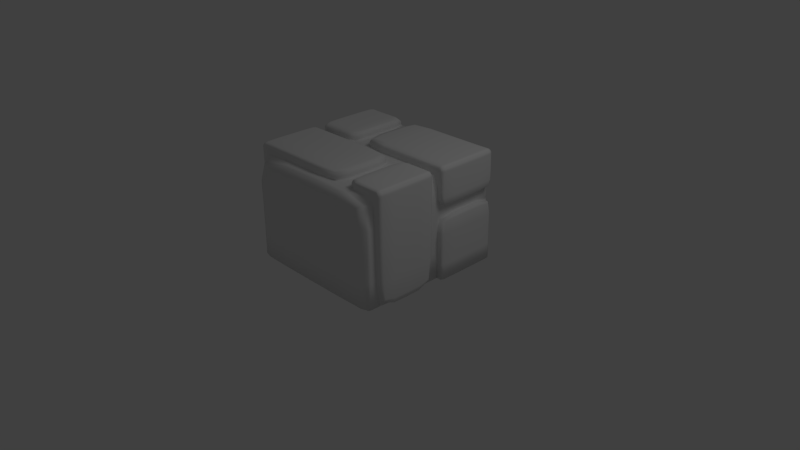 # Source: brick-wall.blend  (saved by Blender 2.64.0; exported with 4.5.12 LTS)
import bpy
from mathutils import Matrix  # noqa: F401  (used for matrix-valued properties, if any)

bpy.ops.wm.read_factory_settings(use_empty=True)
scene = bpy.context.scene
scene.name = 'Scene'

# ---- collections
col_collection_1 = bpy.data.collections.new('Collection 1'); scene.collection.children.link(col_collection_1)

# ---- materials (node trees are filled in below, after node groups)
mat_material = bpy.data.materials.new('Material')
mat_material.alpha_threshold = 0.0
mat_material.use_transparent_shadow = False
mat_material.roughness = 0.5
mat_material.line_color = (0.0, 0.0, 0.0, 1.0)

# ---- material node trees

# ---- world
world_world = bpy.data.worlds.new('World'); scene.world = world_world
world_world.color = (0.05088, 0.05088, 0.05088)
world_world.use_sun_shadow = False
world_world.sun_shadow_jitter_overblur = 0.0
world_world.cycles.sampling_method = 'MANUAL'
world_world.cycles.sample_map_resolution = 256

# ---- cameras
cam_camera = bpy.data.cameras.new('Camera')
cam_camera.clip_end = 100.0
cam_camera.lens = 35.0
cam_camera.sensor_width = 32.0
cam_camera.sensor_height = 18.0
cam_camera.ortho_scale = 7.314
cam_camera.dof.focus_distance = 0.0
cam_camera.dof.aperture_fstop = 128.0

# ---- lights
light_lamp = bpy.data.lights.new('Lamp', 'POINT')
light_lamp.transmission_factor = 0.0
light_lamp.cutoff_distance = 30.0
light_lamp.energy = 100.0
light_lamp.shadow_buffer_clip_start = 1.001
light_lamp.shadow_soft_size = 1.0
light_lamp.shadow_maximum_resolution = 0.006
light_lamp.use_absolute_resolution = True
light_lamp.cycles.use_multiple_importance_sampling = False

# ---- meshes
me_cube = bpy.data.meshes.new('Cube')
me_cube.from_pydata([(1.0, 1.0, -0.003749), (1.0, -1.0, -0.003749), (-1.0, -1.0, -0.003749), (-1.0, 1.0, -0.003749), (1.0, 1.0, 1.366), (1.0, -1.0, 1.366), (-1.0, -1.0, 1.366), (-1.0, 1.0, 1.366), (-1.0, -0.8401, 1.366), (-1.0, -0.01478, 1.366), (-1.0, 0.1397, 1.366), (1.0, 0.1397, 1.366), (-0.4614, 1.0, 1.366), (-0.4614, 0.1397, 1.366), (-0.2732, 1.0, 1.366), (-0.2732, 0.1397, 1.366), (0.9999, -0.01478, 1.366), (0.9999, -0.8401, 1.366), (1.0, 1.0, 1.433), (-1.0, 1.0, 1.433), (-1.0, -0.8401, 1.433), (-1.0, -0.01478, 1.433), (-1.0, 0.1397, 1.433), (1.0, 0.1397, 1.433), (-0.4614, 1.0, 1.433), (-0.4614, 0.1397, 1.433), (-0.2732, 1.0, 1.433), (-0.2732, 0.1397, 1.433), (0.9999, -0.01478, 1.433), (0.9999, -0.8401, 1.433), (0.971, 0.9788, 1.478), (-0.9752, 0.9573, 1.478), (-0.9697, -0.8275, 1.478), (-0.9697, -0.02737, 1.478), (-0.9752, 0.1823, 1.478), (0.971, 0.1608, 1.478), (-0.4862, 0.9573, 1.478), (-0.4862, 0.1823, 1.478), (-0.2442, 0.9788, 1.478), (-0.2442, 0.1608, 1.478), (0.9696, -0.02737, 1.478), (0.9696, -0.8275, 1.478), (1.0, 0.1408, -0.003749), (1.0, -0.01581, -0.003749), (1.0, -0.8413, -0.003749), (-1.0, -0.84, -0.003749), (-1.0, -0.01284, -0.003749), (-1.0, 0.1412, -0.003749), (-1.0, -0.8401, 0.7827), (-1.0, -0.01358, 0.7833), (-1.0, -0.8401, 0.663), (-1.0, -0.0133, 0.6636), (-1.081, 1.0, -0.003749), (-1.081, 1.0, 1.366), (-1.081, -0.8401, 1.366), (-1.081, -0.01478, 1.366), (-1.081, 0.1397, 1.366), (-1.081, 1.0, 1.433), (-1.081, -0.8401, 1.433), (-1.081, -0.01478, 1.433), (-1.081, 0.1397, 1.433), (-1.057, 0.9573, 1.478), (-1.051, -0.8275, 1.478), (-1.051, -0.02737, 1.478), (-1.057, 0.1823, 1.478), (-1.081, -0.84, -0.003749), (-1.081, -0.01284, -0.003749), (-1.081, 0.1412, -0.003749), (-1.081, -0.8401, 0.7827), (-1.081, -0.01358, 0.7833), (-1.081, -0.8401, 0.663), (-1.081, -0.0133, 0.6636), (1.086, 1.0, -0.003749), (1.086, 1.0, 1.366), (1.086, 0.1397, 1.366), (1.086, 1.0, 1.433), (1.086, 0.1397, 1.433), (1.057, 0.9788, 1.478), (1.057, 0.1608, 1.478), (1.086, 0.1408, -0.003749), (1.086, -0.01478, 1.366), (1.086, -0.8401, 1.366), (1.086, -0.01478, 1.433), (1.086, -0.8401, 1.433), (1.055, -0.02737, 1.478), (1.055, -0.8275, 1.478), (1.086, -0.01581, -0.003749), (1.086, -0.8413, -0.003749), (1.0, 0.05445, -0.003749), (-1.0, 0.05362, -0.003749), (-1.0, 0.05468, 1.366), (0.9999, 0.05325, 1.366), (-0.3679, 1.0, 1.366), (-0.3606, 0.1397, 1.366), (-0.3623, 0.05422, 1.366), (-0.3688, 1.0, -0.003749), (1.086, 1.0, 0.98), (1.001, 0.14, 0.971), (1.001, 1.0, 0.9719), (1.086, 0.14, 0.98), (1.086, 1.0, 0.8125), (1.001, 1.0, 0.8232), (1.086, 0.1401, 0.8125), (1.001, 0.1401, 0.8226), (0.5676, -0.01478, 1.433), (0.6345, 0.05351, 1.366), (0.5924, -0.8275, 1.478), (0.596, -0.02737, 1.478), (0.5666, -0.8401, 1.433), (0.5685, -0.01478, 1.366), (0.5656, -0.8401, 1.366), (0.3816, -0.01478, 1.433), (0.3433, -0.8275, 1.478), (0.3856, 0.05369, 1.366), (0.3556, -0.02737, 1.478), (0.3715, -0.8401, 1.433), (0.3836, -0.01478, 1.366), (0.3678, -0.8401, 1.366)], [], [(89, 88, 43, 44, 1, 2, 45, 46), (1, 5, 6, 2), (34, 31, 61, 64), (4, 98, 101, 0, 95, 92, 14), (15, 11, 23, 27), (116, 9, 21, 111), (48, 8, 54, 68), (14, 92, 93, 15), (111, 21, 33, 114), (63, 62, 32, 33), (39, 38, 26, 27), (13, 12, 24, 25), (77, 75, 18, 30), (82, 80, 16, 28), (115, 20, 8, 117), (12, 7, 19, 24), (25, 22, 10, 13), (57, 61, 31, 19), (27, 26, 14, 15), (26, 18, 4, 14), (114, 33, 32, 112), (30, 38, 39, 35), (36, 31, 34, 37), (37, 34, 22, 25), (24, 19, 31, 36), (80, 86, 43, 16), (38, 30, 18, 26), (55, 59, 21, 9), (27, 23, 35, 39), (4, 18, 75, 73), (25, 24, 36, 37), (112, 32, 20, 115), (76, 78, 35, 23), (2, 6, 8, 48, 50, 45), (70, 65, 45, 50), (46, 51, 49, 9, 90, 89), (69, 55, 9, 49), (50, 48, 49, 51), (67, 56, 53, 52), (60, 57, 53, 56), (59, 58, 62, 63), (55, 54, 58, 59), (64, 61, 57, 60), (65, 70, 71, 66), (68, 54, 55, 69), (51, 46, 66, 71), (58, 54, 8, 20), (10, 22, 60, 56), (67, 52, 3, 47), (33, 21, 59, 63), (71, 70, 50, 51), (49, 48, 68, 69), (56, 67, 47, 10), (46, 45, 65, 66), (19, 7, 53, 57), (52, 53, 7, 3), (64, 60, 22, 34), (20, 32, 62, 58), (74, 73, 75, 76), (76, 75, 77, 78), (96, 73, 74, 99), (42, 0, 72, 79), (78, 77, 30, 35), (11, 97, 99, 74), (74, 76, 23, 11), (98, 4, 73, 96), (17, 110, 117, 8, 6, 5), (113, 94, 90, 9, 116), (1, 44, 17, 5), (88, 91, 16, 43), (40, 41, 85, 84), (82, 83, 81, 80), (84, 85, 83, 82), (87, 86, 80, 81), (44, 43, 86, 87), (17, 44, 87, 81), (29, 17, 81, 83), (41, 29, 83, 85), (84, 82, 28, 40), (11, 15, 93, 94, 113, 105, 91), (89, 90, 10, 47), (0, 42, 88, 89, 47, 3, 95), (92, 12, 13, 93), (94, 93, 13, 10, 90), (92, 95, 3, 7, 12), (0, 101, 100, 72), (72, 100, 102, 79), (42, 103, 97, 11, 91, 88), (98, 96, 99, 97), (103, 42, 79, 102), (100, 101, 103, 102), (101, 98, 97, 103), (91, 105, 109, 16), (16, 109, 104, 28), (28, 104, 107, 40), (41, 106, 108, 29), (40, 107, 106, 41), (29, 108, 110, 17), (105, 113, 116, 109), (116, 111, 115, 117), (111, 114, 112, 115), (109, 110, 108, 104), (109, 116, 117, 110), (104, 108, 106, 107)])
me_cube.polygons.foreach_set('use_smooth', [True] * 104)
_k = {(1, 44): 1.0, (3, 95): 1.0, (4, 98): 1.0, (1, 2): 1.0, (1, 5): 0.41176, (3, 47): 1.0, (2, 6): 0.41176, (3, 7): 1.0, (7, 12): 1.0, (5, 6): 0.41176, (50, 70): 0.41176, (6, 8): 0.41176, (23, 76): 0.41176, (8, 117): 0.54118, (45, 65): 0.41176, (9, 90): 0.75686, (10, 13): 0.72941, (4, 14): 1.0, (11, 15): 0.72941, (12, 13): 0.5451, (12, 92): 1.0, (13, 93): 0.87451, (14, 15): 0.5451, (9, 116): 0.79216, (40, 84): 0.41176, (19, 24): 0.31373, (49, 69): 0.41176, (35, 78): 0.41176, (20, 115): 0.54118, (9, 55): 0.41176, (22, 25): 0.31373, (18, 26): 0.31373, (23, 27): 0.31373, (24, 25): 0.5451, (26, 27): 0.5451, (21, 111): 0.54118, (41, 85): 0.41176, (7, 19): 0.31373, (10, 22): 0.31373, (9, 21): 0.54118, (16, 28): 0.41176, (11, 23): 0.31373, (15, 27): 0.54902, (12, 24): 0.5451, (13, 25): 0.5451, (4, 18): 0.31373, (17, 29): 0.41176, (8, 20): 0.54118, (14, 26): 0.54902, (31, 36): 0.31373, (31, 34): 0.41176, (30, 35): 0.41176, (32, 112): 0.54118, (32, 33): 0.41176, (34, 37): 0.31373, (30, 38): 0.31373, (35, 39): 0.31373, (36, 37): 0.5451, (38, 39): 0.5451, (33, 114): 0.54118, (40, 41): 0.41176, (26, 38): 0.54902, (27, 39): 0.54902, (20, 32): 0.54118, (21, 33): 0.54118, (28, 40): 0.41176, (22, 34): 0.31373, (25, 37): 0.5451, (19, 31): 0.31373, (24, 36): 0.5451, (29, 41): 0.41176, (18, 30): 0.31373, (23, 35): 0.31373, (0, 42): 1.0, (42, 88): 1.0, (43, 44): 1.0, (2, 45): 1.0, (45, 50): 0.41176, (45, 46): 1.0, (46, 51): 0.75686, (46, 89): 1.0, (10, 47): 0.75686, (8, 48): 0.41176, (9, 49): 0.75686, (48, 49): 0.41176, (48, 50): 0.41176, (49, 51): 0.75686, (50, 51): 0.41176, (52, 67): 0.41176, (52, 53): 0.41176, (53, 56): 0.41176, (54, 55): 0.41176, (57, 60): 0.41176, (58, 59): 0.41176, (53, 57): 0.41176, (56, 60): 0.41176, (55, 59): 0.41176, (54, 58): 0.41176, (61, 64): 0.41176, (62, 63): 0.41176, (58, 62): 0.41176, (59, 63): 0.41176, (60, 64): 0.41176, (57, 61): 0.41176, (65, 70): 0.41176, (65, 66): 0.41176, (66, 71): 0.41176, (56, 67): 0.41176, (54, 68): 0.41176, (55, 69): 0.41176, (68, 69): 0.41176, (70, 71): 0.41176, (21, 59): 0.41176, (31, 61): 0.41176, (19, 57): 0.41176, (32, 62): 0.41176, (33, 63): 0.41176, (8, 54): 0.41176, (48, 68): 0.41176, (34, 64): 0.41176, (46, 66): 0.41176, (51, 71): 0.41176, (20, 58): 0.41176, (22, 60): 0.41176, (10, 56): 0.41176, (3, 52): 0.41176, (47, 67): 0.41176, (7, 53): 0.41176, (73, 96): 0.76471, (73, 74): 0.41176, (75, 76): 0.41176, (74, 76): 0.41176, (73, 75): 0.41176, (77, 78): 0.41176, (75, 77): 0.41176, (76, 78): 0.41176, (72, 79): 1.0, (79, 102): 0.76471, (18, 75): 0.41176, (4, 73): 0.76471, (30, 77): 0.41176, (0, 72): 1.0, (42, 79): 1.0, (11, 74): 0.76471, (5, 17): 0.41176, (16, 91): 0.75686, (16, 43): 0.75686, (17, 44): 0.41176, (80, 81): 0.41176, (82, 83): 0.41176, (80, 82): 0.41176, (81, 83): 0.41176, (84, 85): 0.41176, (82, 84): 0.41176, (83, 85): 0.41176, (86, 87): 0.41176, (80, 86): 0.41176, (81, 87): 0.41176, (43, 86): 0.41176, (16, 80): 0.41176, (28, 82): 0.41176, (44, 87): 0.41176, (17, 81): 0.41176, (29, 83): 0.41176, (43, 88): 1.0, (47, 89): 1.0, (10, 90): 0.75686, (11, 91): 0.75686, (91, 105): 0.64706, (89, 90): 0.64706, (88, 89): 1.0, (88, 91): 0.64706, (14, 92): 1.0, (15, 93): 0.87451, (90, 94): 0.64706, (93, 94): 0.64706, (0, 95): 1.0, (92, 95): 1.0, (72, 100): 0.76471, (11, 97): 0.85098, (0, 101): 1.0, (74, 99): 0.76471, (96, 98): 0.72941, (96, 99): 0.72941, (97, 99): 0.72941, (98, 101): 1.0, (100, 101): 0.72941, (100, 102): 0.72941, (102, 103): 0.76471, (42, 103): 0.85098, (97, 103): 0.75686, (101, 103): 0.72941, (97, 98): 0.72941, (28, 104): 0.41176, (94, 113): 0.64706, (41, 106): 0.41176, (40, 107): 0.41176, (29, 108): 0.41176, (16, 109): 0.75686, (17, 110): 0.41176, (105, 109): 0.64706, (104, 109): 0.49412, (104, 107): 0.49412, (106, 108): 0.49412, (106, 107): 0.49412, (108, 110): 0.49412, (116, 117): 0.6, (109, 110): 0.49412, (105, 113): 0.64706, (111, 115): 0.6, (104, 108): 0.49412, (109, 116): 0.75686, (110, 117): 0.41176, (113, 116): 0.64706, (111, 116): 0.6, (111, 114): 0.6, (112, 115): 0.6, (112, 114): 0.6, (115, 117): 0.6}
me_cube.attributes.new('crease_edge', 'FLOAT', 'EDGE').data.foreach_set('value', [_k.get((min(e.vertices), max(e.vertices)), 0.0) for e in me_cube.edges])
_uv = me_cube.uv_layers.new(name='UVMap')
_uv.uv.foreach_set('vector', [0.595, 0.3121, 0.5378, 0.5517, 0.4983, 0.5718, 0.3862, 0.5372, 0.354, 0.492, 0.4403, 0.2679, 0.4701, 0.2657, 0.5824, 0.3003, 0.354, 0.492, 0.0, 0.5057, 0.2218, 0.02889, 0.4403, 0.2679, 0.4298, 0.879, 0.3363, 0.8765, 0.3406, 0.8634, 0.4249, 0.8662, 0.7094, 0.5131, 0.69, 0.5121, 0.6787, 0.5095, 0.6464, 0.4895, 0.6592, 0.4463, 0.7209, 0.4464, 0.7232, 0.4573, 0.6215, 0.6778, 0.781, 0.6714, 0.7659, 0.6937, 0.639, 0.6949, 0.3012, 0.825, 0.1405, 0.8354, 0.1543, 0.8138, 0.2838, 0.8086, 0.01824, 0.6754, 0.1489, 0.6714, 0.1294, 0.6942, 0.03493, 0.6915, 0.7236, 0.8401, 0.724, 0.8542, 0.6162, 0.8542, 0.6158, 0.8401, 0.2838, 0.8086, 0.1543, 0.8138, 0.164, 0.8012, 0.2716, 0.7952, 0.1492, 0.7978, 0.1562, 0.7088, 0.1705, 0.706, 0.164, 0.8012, 0.652, 0.7078, 0.6462, 0.7861, 0.6323, 0.7981, 0.639, 0.6949, 0.4477, 0.9778, 0.323, 0.978, 0.3353, 0.9612, 0.4344, 0.9636, 0.7625, 0.8004, 0.7738, 0.8051, 0.7563, 0.8189, 0.7478, 0.8036, 0.5867, 0.8633, 0.5944, 0.8497, 0.6158, 0.8669, 0.5994, 0.8777, 0.286, 0.7097, 0.1616, 0.6918, 0.1489, 0.6714, 0.3012, 0.6939, 0.323, 0.978, 0.3012, 0.8539, 0.3223, 0.8676, 0.3353, 0.9612, 0.4344, 0.9636, 0.4441, 0.8691, 0.4618, 0.8561, 0.4477, 0.9778, 0.3333, 0.8519, 0.3406, 0.8634, 0.3363, 0.8765, 0.3223, 0.8676, 0.639, 0.6949, 0.6323, 0.7981, 0.6158, 0.8135, 0.6215, 0.6778, 0.6323, 0.7981, 0.7563, 0.8189, 0.7692, 0.8401, 0.6158, 0.8135, 0.2716, 0.7952, 0.164, 0.8012, 0.1705, 0.706, 0.2724, 0.7213, 0.7478, 0.8036, 0.6462, 0.7861, 0.652, 0.7078, 0.7566, 0.7074, 0.3452, 0.9498, 0.3363, 0.8765, 0.4298, 0.879, 0.4233, 0.9514, 0.4233, 0.9514, 0.4298, 0.879, 0.4441, 0.8691, 0.4344, 0.9636, 0.3353, 0.9612, 0.3223, 0.8676, 0.3363, 0.8765, 0.3452, 0.9498, 0.5944, 0.8497, 0.5945, 0.7031, 0.6158, 0.6862, 0.6158, 0.8669, 0.6462, 0.7861, 0.7478, 0.8036, 0.7563, 0.8189, 0.6323, 0.7981, 0.1234, 0.8102, 0.1374, 0.802, 0.1543, 0.8138, 0.1405, 0.8354, 0.639, 0.6949, 0.7659, 0.6937, 0.7566, 0.7074, 0.652, 0.7078, 0.7692, 0.8401, 0.7563, 0.8189, 0.7738, 0.8051, 0.7888, 0.8147, 0.4344, 0.9636, 0.3353, 0.9612, 0.3452, 0.9498, 0.4233, 0.9514, 0.2724, 0.7213, 0.1705, 0.706, 0.1616, 0.6918, 0.286, 0.7097, 0.7837, 0.7071, 0.7713, 0.7117, 0.7566, 0.7074, 0.7659, 0.6937, 0.4403, 0.2679, 0.2218, 0.02889, 0.2522, 0.0, 0.3577, 0.1112, 0.4084, 0.1716, 0.4701, 0.2657, 0.8358, 0.1201, 0.9216, 0.1145, 0.9392, 0.1271, 0.8214, 0.1386, 0.5824, 0.3003, 0.6606, 0.3104, 0.7129, 0.3229, 0.8214, 0.3477, 0.8053, 0.3577, 0.595, 0.3121, 0.01744, 0.7907, 0.1234, 0.8102, 0.1405, 0.8354, 0.0, 0.8047, 0.7243, 0.8565, 0.7243, 0.8401, 0.8378, 0.8401, 0.8378, 0.8565, 0.4431, 0.7068, 0.4379, 0.8406, 0.3272, 0.8389, 0.3517, 0.6893, 0.4309, 0.8556, 0.3333, 0.8519, 0.3272, 0.8389, 0.4379, 0.8406, 0.1374, 0.802, 0.1445, 0.7048, 0.1562, 0.7088, 0.1492, 0.7978, 0.1234, 0.8102, 0.1294, 0.6942, 0.1445, 0.7048, 0.1374, 0.802, 0.4249, 0.8662, 0.3406, 0.8634, 0.3333, 0.8519, 0.4309, 0.8556, 0.9216, 0.1145, 0.8358, 0.1201, 0.839, 0.02413, 0.9248, 0.0185, 0.03493, 0.6915, 0.1294, 0.6942, 0.1234, 0.8102, 0.01744, 0.7907, 0.8214, 0.0115, 0.9393, 0.0, 0.9248, 0.0185, 0.839, 0.02413, 0.1445, 0.7048, 0.1294, 0.6942, 0.1489, 0.6714, 0.1616, 0.6918, 0.4618, 0.8561, 0.4441, 0.8691, 0.4309, 0.8556, 0.4379, 0.8406, 0.4431, 0.7068, 0.3517, 0.6893, 0.3344, 0.6714, 0.4618, 0.6906, 0.164, 0.8012, 0.1543, 0.8138, 0.1374, 0.802, 0.1492, 0.7978, 0.839, 0.02413, 0.8358, 0.1201, 0.8214, 0.1386, 0.8214, 0.0115, 0.0, 0.8047, 0.01824, 0.6754, 0.03493, 0.6915, 0.01744, 0.7907, 0.4379, 0.8406, 0.4431, 0.7068, 0.4618, 0.6906, 0.4618, 0.8561, 0.9393, 0.0, 0.9392, 0.1271, 0.9216, 0.1145, 0.9248, 0.0185, 0.3223, 0.8676, 0.3012, 0.8539, 0.3272, 0.8389, 0.3333, 0.8519, 0.3517, 0.6893, 0.3272, 0.8389, 0.3012, 0.8539, 0.3344, 0.6714, 0.4249, 0.8662, 0.4309, 0.8556, 0.4441, 0.8691, 0.4298, 0.879, 0.1616, 0.6918, 0.1705, 0.706, 0.1562, 0.7088, 0.1445, 0.7048, 0.798, 0.7002, 0.7888, 0.8147, 0.7738, 0.8051, 0.7837, 0.7071, 0.7837, 0.7071, 0.7738, 0.8051, 0.7625, 0.8004, 0.7713, 0.7117, 0.8519, 0.8162, 0.7888, 0.8147, 0.798, 0.7002, 0.8557, 0.7087, 0.8214, 0.5429, 0.9616, 0.5249, 0.9404, 0.5486, 0.8396, 0.5572, 0.7713, 0.7117, 0.7625, 0.8004, 0.7478, 0.8036, 0.7566, 0.7074, 0.781, 0.6714, 0.872, 0.6961, 0.8557, 0.7087, 0.798, 0.7002, 0.798, 0.7002, 0.7837, 0.7071, 0.7659, 0.6937, 0.781, 0.6714, 0.872, 0.8327, 0.7692, 0.8401, 0.7888, 0.8147, 0.8519, 0.8162, 0.2163, 0.8528, 0.1819, 0.856, 0.1474, 0.8547, 0.0, 0.8547, 0.0002813, 0.8354, 0.2158, 0.8354, 0.8035, 0.5052, 0.8032, 0.4603, 0.8053, 0.3577, 0.8214, 0.3477, 0.8214, 0.5071, 0.354, 0.492, 0.3862, 0.5372, 0.00206, 0.5562, 0.0, 0.5057, 0.5378, 0.5517, 0.7507, 0.6394, 0.7604, 0.6714, 0.4983, 0.5718, 0.5891, 0.8867, 0.4928, 0.8837, 0.4973, 0.8695, 0.5843, 0.8736, 0.5867, 0.8633, 0.494, 0.8585, 0.4877, 0.8458, 0.5944, 0.8497, 0.5843, 0.8736, 0.4973, 0.8695, 0.494, 0.8585, 0.5867, 0.8633, 0.5038, 0.6891, 0.5945, 0.7031, 0.5944, 0.8497, 0.4877, 0.8458, 0.4849, 0.6714, 0.6158, 0.6862, 0.5945, 0.7031, 0.5038, 0.6891, 0.4618, 0.862, 0.4849, 0.6714, 0.5038, 0.6891, 0.4877, 0.8458, 0.482, 0.8748, 0.4618, 0.862, 0.4877, 0.8458, 0.494, 0.8585, 0.4928, 0.8837, 0.482, 0.8748, 0.494, 0.8585, 0.4973, 0.8695, 0.5843, 0.8736, 0.5867, 0.8633, 0.5994, 0.8777, 0.5891, 0.8867, 0.7358, 0.6112, 0.7882, 0.4681, 0.7909, 0.4585, 0.8032, 0.4603, 0.8035, 0.5052, 0.7877, 0.5605, 0.7507, 0.6394, 0.595, 0.3121, 0.8053, 0.3577, 0.789, 0.3726, 0.6179, 0.3441, 0.6464, 0.4895, 0.5621, 0.5416, 0.5378, 0.5517, 0.595, 0.3121, 0.6179, 0.3441, 0.658, 0.412, 0.6592, 0.4463, 0.724, 0.8542, 0.7243, 0.8684, 0.6165, 0.8684, 0.6162, 0.8542, 0.8032, 0.4603, 0.7909, 0.4585, 0.7908, 0.4448, 0.789, 0.3726, 0.8053, 0.3577, 0.7209, 0.4464, 0.6592, 0.4463, 0.658, 0.412, 0.7219, 0.4297, 0.7201, 0.4382, 0.9616, 0.5249, 0.9564, 0.6678, 0.9409, 0.6486, 0.9404, 0.5486, 0.9404, 0.5486, 0.9409, 0.6486, 0.8355, 0.6557, 0.8396, 0.5572, 0.5621, 0.5416, 0.6605, 0.5847, 0.676, 0.5916, 0.7358, 0.6112, 0.7507, 0.6394, 0.5378, 0.5517, 0.872, 0.8327, 0.8519, 0.8162, 0.8557, 0.7087, 0.872, 0.6961, 0.8214, 0.6714, 0.8214, 0.5429, 0.8396, 0.5572, 0.8355, 0.6557, 0.9409, 0.6486, 0.9564, 0.6678, 0.8214, 0.6714, 0.8355, 0.6557, 0.6787, 0.5095, 0.69, 0.5121, 0.676, 0.5916, 0.6605, 0.5847, 0.7507, 0.6394, 0.7877, 0.5605, 0.8093, 0.5516, 0.7604, 0.6714, 0.6158, 0.8669, 0.6, 0.9617, 0.5883, 0.9486, 0.5994, 0.8777, 0.5994, 0.8777, 0.5883, 0.9486, 0.5813, 0.9367, 0.5891, 0.8867, 0.4928, 0.8837, 0.502, 0.9381, 0.4945, 0.9493, 0.482, 0.8748, 0.5891, 0.8867, 0.5813, 0.9367, 0.502, 0.9381, 0.4928, 0.8837, 0.482, 0.8748, 0.4945, 0.9493, 0.4833, 0.9647, 0.4618, 0.862, 0.7877, 0.5605, 0.8035, 0.5052, 0.8214, 0.5071, 0.8093, 0.5516, 0.3012, 0.825, 0.2838, 0.8086, 0.286, 0.7097, 0.3012, 0.6939, 0.2838, 0.8086, 0.2716, 0.7952, 0.2724, 0.7213, 0.286, 0.7097, 0.6, 0.9617, 0.4833, 0.9647, 0.4945, 0.9493, 0.5883, 0.9486, 0.1771, 1.0, 0.1448, 0.9988, 0.1474, 0.8547, 0.1819, 0.856, 0.5883, 0.9486, 0.4945, 0.9493, 0.502, 0.9381, 0.5813, 0.9367])
me_cube.materials.append(mat_material)
me_cube.use_remesh_preserve_volume = False
me_cube.use_remesh_preserve_attributes = False
me_cube.use_mirror_vertex_groups = False
me_cube.update()

# ---- objects
ob_cube = bpy.data.objects.new('Cube', me_cube)
ob_lamp = bpy.data.objects.new('Lamp', light_lamp)
ob_camera = bpy.data.objects.new('Camera', cam_camera)

# ---- transforms, parenting, visibility, modifiers, constraints
ob_cube.location = (0.0, 0.0, 0.004536)
ob_cube.scale = (0.9981, 0.9981, 0.9981)
ob_cube.lock_rotations_4d = False
ob_cube.empty_display_type = 'ARROWS'
ob_cube.lineart.crease_threshold = 0.0
_m = ob_cube.modifiers.new('Subsurf', 'SUBSURF')
_m.uv_smooth = 'PRESERVE_CORNERS'
_m.quality = 2
_m.levels = 2
_m.show_only_control_edges = False
ob_lamp.location = (4.076, 1.005, 5.904)
ob_lamp.rotation_euler = (0.6503, 0.05522, 1.866)
ob_lamp.lock_rotations_4d = False
ob_lamp.empty_display_type = 'ARROWS'
ob_lamp.color = (0.0, 0.0, 0.0, 0.0)
ob_lamp.lineart.crease_threshold = 0.0
ob_camera.location = (7.481, -6.508, 5.344)
ob_camera.rotation_euler = (1.109, 0.01082, 0.8149)
ob_camera.lock_rotations_4d = False
ob_camera.empty_display_type = 'ARROWS'
ob_camera.color = (0.0, 0.0, 0.0, 0.0)
ob_camera.display_type = 'WIRE'
ob_camera.lineart.crease_threshold = 0.0

# ---- collection membership
col_collection_1.objects.link(ob_cube)
col_collection_1.objects.link(ob_lamp)
col_collection_1.objects.link(ob_camera)

# ---- scene / render settings (as saved in the file)
scene.camera = ob_camera
scene.frame_start = 1; scene.frame_end = 251; scene.frame_set(1)
scene.render.engine = 'BLENDER_EEVEE_NEXT'
scene.render.image_settings.color_mode = 'RGB'
scene.render.image_settings.compression = 90
scene.render.resolution_percentage = 50
scene.render.dither_intensity = 0.0
scene.render.bake_margin = 2
scene.render.bake_bias = 0.0
scene.cycles.use_denoising = False
scene.cycles.samples = 10
scene.cycles.sampling_pattern = 'TABULATED_SOBOL'
scene.cycles.light_sampling_threshold = 0.0
scene.cycles.use_adaptive_sampling = False
scene.cycles.use_light_tree = False
scene.cycles.blur_glossy = 0.0
scene.cycles.volume_bounces = 1
scene.cycles.pixel_filter_type = 'GAUSSIAN'
scene.cycles.sample_clamp_indirect = 0.0
scene.view_settings.view_transform = 'Standard'
bpy.context.view_layer.update()
